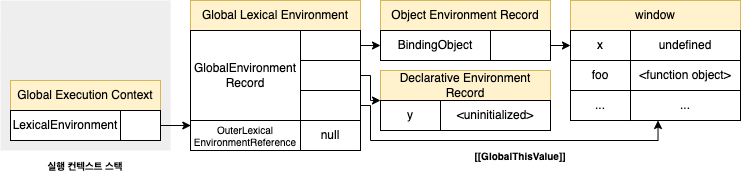

The diagram above was exported from draw.io. Its source (the exported page's mxGraphModel, read from the mxfile embedded in the PNG):
<mxGraphModel dx="651" dy="492" grid="1" gridSize="10" guides="1" tooltips="1" connect="1" arrows="1" fold="1" page="1" pageScale="1" pageWidth="827" pageHeight="1169" math="0" shadow="0">
  <root>
    <mxCell id="0" />
    <mxCell id="1" parent="0" />
    <mxCell id="tA0olD0wVF67jOMoCvLB-1" value="" style="rounded=0;whiteSpace=wrap;html=1;fontSize=10;fillColor=#eeeeee;strokeColor=none;" parent="1" vertex="1">
      <mxGeometry x="40" y="480" width="170" height="150" as="geometry" />
    </mxCell>
    <mxCell id="tA0olD0wVF67jOMoCvLB-2" value="Global Lexical Environment" style="rounded=0;whiteSpace=wrap;html=1;fillColor=#fff2cc;strokeColor=#d6b656;" parent="1" vertex="1">
      <mxGeometry x="230" y="480" width="170" height="30" as="geometry" />
    </mxCell>
    <mxCell id="tA0olD0wVF67jOMoCvLB-3" style="edgeStyle=orthogonalEdgeStyle;rounded=0;orthogonalLoop=1;jettySize=auto;html=1;exitX=1;exitY=0.5;exitDx=0;exitDy=0;entryX=0;entryY=0;entryDx=0;entryDy=0;fontSize=10;startArrow=none;startFill=0;" parent="1" source="tA0olD0wVF67jOMoCvLB-4" target="tA0olD0wVF67jOMoCvLB-22" edge="1">
      <mxGeometry relative="1" as="geometry">
        <Array as="points">
          <mxPoint x="410" y="555" />
          <mxPoint x="410" y="580" />
        </Array>
      </mxGeometry>
    </mxCell>
    <mxCell id="tA0olD0wVF67jOMoCvLB-4" value="" style="rounded=0;whiteSpace=wrap;html=1;" parent="1" vertex="1">
      <mxGeometry x="340" y="540" width="60" height="30" as="geometry" />
    </mxCell>
    <mxCell id="tA0olD0wVF67jOMoCvLB-5" value="GlobalEnvironment&lt;br&gt;Record" style="rounded=0;whiteSpace=wrap;html=1;" parent="1" vertex="1">
      <mxGeometry x="230" y="510" width="110" height="90" as="geometry" />
    </mxCell>
    <mxCell id="tA0olD0wVF67jOMoCvLB-6" style="edgeStyle=orthogonalEdgeStyle;rounded=0;orthogonalLoop=1;jettySize=auto;html=1;exitX=1;exitY=0.5;exitDx=0;exitDy=0;entryX=0.25;entryY=1;entryDx=0;entryDy=0;fontSize=10;startArrow=none;startFill=0;" parent="1" source="tA0olD0wVF67jOMoCvLB-7" target="tA0olD0wVF67jOMoCvLB-29" edge="1">
      <mxGeometry relative="1" as="geometry">
        <Array as="points">
          <mxPoint x="410" y="585" />
          <mxPoint x="410" y="620" />
          <mxPoint x="697" y="620" />
        </Array>
      </mxGeometry>
    </mxCell>
    <mxCell id="tA0olD0wVF67jOMoCvLB-7" value="" style="rounded=0;whiteSpace=wrap;html=1;" parent="1" vertex="1">
      <mxGeometry x="340" y="570" width="60" height="30" as="geometry" />
    </mxCell>
    <mxCell id="tA0olD0wVF67jOMoCvLB-8" value="&lt;font style=&quot;font-size: 10px;&quot;&gt;OuterLexical&lt;br style=&quot;font-size: 10px;&quot;&gt;EnvironmentReference&lt;/font&gt;" style="rounded=0;whiteSpace=wrap;html=1;fontSize=10;" parent="1" vertex="1">
      <mxGeometry x="230" y="600" width="110" height="30" as="geometry" />
    </mxCell>
    <mxCell id="tA0olD0wVF67jOMoCvLB-9" value="Global Execution Context" style="rounded=0;whiteSpace=wrap;html=1;fillColor=#fff2cc;strokeColor=#d6b656;" parent="1" vertex="1">
      <mxGeometry x="50" y="560" width="150" height="30" as="geometry" />
    </mxCell>
    <mxCell id="tA0olD0wVF67jOMoCvLB-10" value="" style="rounded=0;whiteSpace=wrap;html=1;" parent="1" vertex="1">
      <mxGeometry x="160" y="590" width="40" height="30" as="geometry" />
    </mxCell>
    <mxCell id="tA0olD0wVF67jOMoCvLB-11" value="LexicalEnvironment" style="rounded=0;whiteSpace=wrap;html=1;" parent="1" vertex="1">
      <mxGeometry x="50" y="590" width="110" height="30" as="geometry" />
    </mxCell>
    <mxCell id="tA0olD0wVF67jOMoCvLB-12" style="edgeStyle=orthogonalEdgeStyle;rounded=0;orthogonalLoop=1;jettySize=auto;html=1;exitX=1;exitY=0.5;exitDx=0;exitDy=0;entryX=0;entryY=0.5;entryDx=0;entryDy=0;fontSize=10;startArrow=none;startFill=0;" parent="1" source="tA0olD0wVF67jOMoCvLB-13" target="tA0olD0wVF67jOMoCvLB-18" edge="1">
      <mxGeometry relative="1" as="geometry" />
    </mxCell>
    <mxCell id="tA0olD0wVF67jOMoCvLB-13" value="" style="rounded=0;whiteSpace=wrap;html=1;" parent="1" vertex="1">
      <mxGeometry x="340" y="510" width="60" height="30" as="geometry" />
    </mxCell>
    <mxCell id="tA0olD0wVF67jOMoCvLB-14" value="null" style="rounded=0;whiteSpace=wrap;html=1;" parent="1" vertex="1">
      <mxGeometry x="340" y="600" width="60" height="30" as="geometry" />
    </mxCell>
    <mxCell id="tA0olD0wVF67jOMoCvLB-15" value="" style="endArrow=classic;html=1;rounded=0;fontSize=10;exitX=1;exitY=0.5;exitDx=0;exitDy=0;entryX=0.003;entryY=0.167;entryDx=0;entryDy=0;entryPerimeter=0;" parent="1" source="tA0olD0wVF67jOMoCvLB-10" target="tA0olD0wVF67jOMoCvLB-8" edge="1">
      <mxGeometry width="50" height="50" relative="1" as="geometry">
        <mxPoint x="250" y="620" as="sourcePoint" />
        <mxPoint x="230" y="605" as="targetPoint" />
      </mxGeometry>
    </mxCell>
    <mxCell id="tA0olD0wVF67jOMoCvLB-16" value="&lt;b&gt;실행 컨텍스트 스택&lt;/b&gt;" style="text;html=1;strokeColor=none;fillColor=none;align=center;verticalAlign=middle;whiteSpace=wrap;rounded=0;fontSize=10;" parent="1" vertex="1">
      <mxGeometry x="75" y="630" width="100" height="30" as="geometry" />
    </mxCell>
    <mxCell id="tA0olD0wVF67jOMoCvLB-17" value="Object Environment Record" style="rounded=0;whiteSpace=wrap;html=1;fillColor=#fff2cc;strokeColor=#d6b656;" parent="1" vertex="1">
      <mxGeometry x="420" y="480" width="170" height="30" as="geometry" />
    </mxCell>
    <mxCell id="tA0olD0wVF67jOMoCvLB-18" value="BindingObject" style="rounded=0;whiteSpace=wrap;html=1;" parent="1" vertex="1">
      <mxGeometry x="420" y="510" width="110" height="30" as="geometry" />
    </mxCell>
    <mxCell id="tA0olD0wVF67jOMoCvLB-31" style="edgeStyle=orthogonalEdgeStyle;rounded=0;orthogonalLoop=1;jettySize=auto;html=1;exitX=1;exitY=0.5;exitDx=0;exitDy=0;entryX=0;entryY=0.5;entryDx=0;entryDy=0;" parent="1" source="tA0olD0wVF67jOMoCvLB-19" target="tA0olD0wVF67jOMoCvLB-25" edge="1">
      <mxGeometry relative="1" as="geometry" />
    </mxCell>
    <mxCell id="tA0olD0wVF67jOMoCvLB-19" value="" style="rounded=0;whiteSpace=wrap;html=1;" parent="1" vertex="1">
      <mxGeometry x="530" y="510" width="60" height="30" as="geometry" />
    </mxCell>
    <mxCell id="tA0olD0wVF67jOMoCvLB-20" value="Declarative Environment Record" style="rounded=0;whiteSpace=wrap;html=1;fillColor=#fff2cc;strokeColor=#d6b656;" parent="1" vertex="1">
      <mxGeometry x="420" y="550" width="170" height="30" as="geometry" />
    </mxCell>
    <mxCell id="tA0olD0wVF67jOMoCvLB-21" value="&amp;lt;uninitialized&amp;gt;" style="rounded=0;whiteSpace=wrap;html=1;" parent="1" vertex="1">
      <mxGeometry x="480" y="580" width="110" height="30" as="geometry" />
    </mxCell>
    <mxCell id="tA0olD0wVF67jOMoCvLB-22" value="y" style="rounded=0;whiteSpace=wrap;html=1;" parent="1" vertex="1">
      <mxGeometry x="420" y="580" width="60" height="30" as="geometry" />
    </mxCell>
    <mxCell id="tA0olD0wVF67jOMoCvLB-23" value="window" style="rounded=0;whiteSpace=wrap;html=1;fillColor=#fff2cc;strokeColor=#d6b656;" parent="1" vertex="1">
      <mxGeometry x="610" y="480" width="170" height="30" as="geometry" />
    </mxCell>
    <mxCell id="tA0olD0wVF67jOMoCvLB-24" value="undefined" style="rounded=0;whiteSpace=wrap;html=1;" parent="1" vertex="1">
      <mxGeometry x="670" y="510" width="110" height="30" as="geometry" />
    </mxCell>
    <mxCell id="tA0olD0wVF67jOMoCvLB-25" value="x" style="rounded=0;whiteSpace=wrap;html=1;" parent="1" vertex="1">
      <mxGeometry x="610" y="510" width="60" height="30" as="geometry" />
    </mxCell>
    <mxCell id="tA0olD0wVF67jOMoCvLB-26" value="foo" style="rounded=0;whiteSpace=wrap;html=1;" parent="1" vertex="1">
      <mxGeometry x="610" y="540" width="60" height="30" as="geometry" />
    </mxCell>
    <mxCell id="tA0olD0wVF67jOMoCvLB-27" value="..." style="rounded=0;whiteSpace=wrap;html=1;" parent="1" vertex="1">
      <mxGeometry x="610" y="570" width="60" height="30" as="geometry" />
    </mxCell>
    <mxCell id="tA0olD0wVF67jOMoCvLB-28" value="&amp;lt;function object&amp;gt;" style="rounded=0;whiteSpace=wrap;html=1;" parent="1" vertex="1">
      <mxGeometry x="670" y="540" width="110" height="30" as="geometry" />
    </mxCell>
    <mxCell id="tA0olD0wVF67jOMoCvLB-29" value="..." style="rounded=0;whiteSpace=wrap;html=1;" parent="1" vertex="1">
      <mxGeometry x="670" y="570" width="110" height="30" as="geometry" />
    </mxCell>
    <mxCell id="tA0olD0wVF67jOMoCvLB-30" value="&lt;b&gt;[[GlobalThisValue]]&lt;/b&gt;" style="text;html=1;strokeColor=none;fillColor=none;align=center;verticalAlign=middle;whiteSpace=wrap;rounded=0;fontSize=10;" parent="1" vertex="1">
      <mxGeometry x="510" y="620" width="100" height="30" as="geometry" />
    </mxCell>
  </root>
</mxGraphModel>